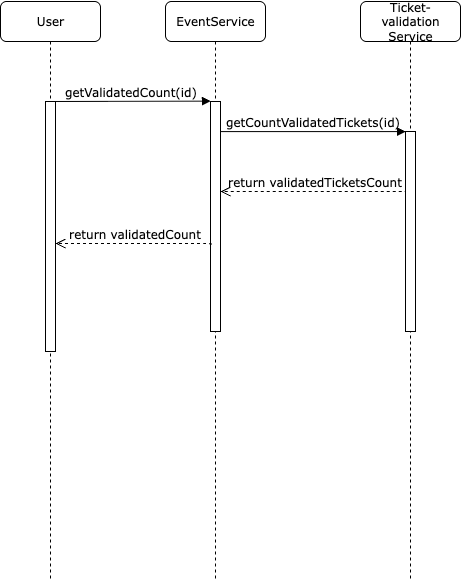

The diagram above was exported from draw.io. Its source (the exported page's mxGraphModel, read from the mxfile embedded in the PNG):
<mxGraphModel dx="1240" dy="696" grid="1" gridSize="10" guides="1" tooltips="1" connect="1" arrows="1" fold="1" page="1" pageScale="1" pageWidth="1100" pageHeight="850" background="none" math="0" shadow="0">
  <root>
    <mxCell id="0" />
    <mxCell id="1" parent="0" />
    <mxCell id="7baba1c4bc27f4b0-2" value="EventService" style="shape=umlLifeline;perimeter=lifelinePerimeter;whiteSpace=wrap;html=1;container=1;collapsible=0;recursiveResize=0;outlineConnect=0;rounded=1;shadow=0;comic=0;labelBackgroundColor=none;strokeWidth=1;fontFamily=Verdana;fontSize=12;align=center;" parent="1" vertex="1">
      <mxGeometry x="240" y="80" width="100" height="580" as="geometry" />
    </mxCell>
    <mxCell id="7baba1c4bc27f4b0-10" value="" style="html=1;points=[];perimeter=orthogonalPerimeter;rounded=0;shadow=0;comic=0;labelBackgroundColor=none;strokeWidth=1;fontFamily=Verdana;fontSize=12;align=center;" parent="7baba1c4bc27f4b0-2" vertex="1">
      <mxGeometry x="45" y="100" width="10" height="230" as="geometry" />
    </mxCell>
    <mxCell id="Q5dRWlruDlfTi5Feb2sI-1" value="return validatedTicketsCount&lt;span style=&quot;color: rgba(0, 0, 0, 0); font-family: monospace; font-size: 0px; text-align: start;&quot;&gt;%3CmxGraphModel%3E%3Croot%3E%3CmxCell%20id%3D%220%22%2F%3E%3CmxCell%20id%3D%221%22%20parent%3D%220%22%2F%3E%3CmxCell%20id%3D%222%22%20value%3D%22return%22%20style%3D%22html%3D1%3BverticalAlign%3Dbottom%3BendArrow%3Dopen%3Bdashed%3D1%3BendSize%3D8%3BlabelBackgroundColor%3Dnone%3BfontFamily%3DVerdana%3BfontSize%3D12%3BedgeStyle%3DelbowEdgeStyle%3Belbow%3Dvertical%3B%22%20edge%3D%221%22%20parent%3D%221%22%3E%3CmxGeometry%20relative%3D%221%22%20as%3D%22geometry%22%3E%3CmxPoint%20x%3D%22595%22%20y%3D%22260%22%20as%3D%22targetPoint%22%2F%3E%3CArray%20as%3D%22points%22%3E%3CmxPoint%20x%3D%22670%22%20y%3D%22260%22%2F%3E%3CmxPoint%20x%3D%22700%22%20y%3D%22260%22%2F%3E%3C%2FArray%3E%3CmxPoint%20x%3D%22725%22%20y%3D%22260%22%20as%3D%22sourcePoint%22%2F%3E%3C%2FmxGeometry%3E%3C%2FmxCell%3E%3C%2Froot%3E%3C%2FmxGraphModel%3E&lt;/span&gt;" style="html=1;verticalAlign=bottom;endArrow=open;dashed=1;endSize=8;labelBackgroundColor=none;fontFamily=Verdana;fontSize=12;edgeStyle=elbowEdgeStyle;elbow=vertical;exitX=0.1;exitY=0.29;exitDx=0;exitDy=0;exitPerimeter=0;" edge="1" parent="7baba1c4bc27f4b0-2" source="7baba1c4bc27f4b0-13">
      <mxGeometry relative="1" as="geometry">
        <mxPoint x="55" y="190" as="targetPoint" />
        <Array as="points">
          <mxPoint x="130" y="190" />
          <mxPoint x="160" y="190" />
        </Array>
        <mxPoint x="185" y="190" as="sourcePoint" />
      </mxGeometry>
    </mxCell>
    <mxCell id="7baba1c4bc27f4b0-3" value="Ticket-validation&lt;div&gt;Service&lt;/div&gt;" style="shape=umlLifeline;perimeter=lifelinePerimeter;whiteSpace=wrap;html=1;container=0;collapsible=0;recursiveResize=0;outlineConnect=0;rounded=1;shadow=0;comic=0;labelBackgroundColor=none;strokeWidth=1;fontFamily=Verdana;fontSize=12;align=center;size=40;" parent="1" vertex="1">
      <mxGeometry x="435" y="80" width="100" height="580" as="geometry" />
    </mxCell>
    <mxCell id="7baba1c4bc27f4b0-8" value="User" style="shape=umlLifeline;perimeter=lifelinePerimeter;whiteSpace=wrap;html=1;container=0;collapsible=0;recursiveResize=0;outlineConnect=0;rounded=1;shadow=0;comic=0;labelBackgroundColor=none;strokeWidth=1;fontFamily=Verdana;fontSize=12;align=center;" parent="1" vertex="1">
      <mxGeometry x="75" y="80" width="100" height="580" as="geometry" />
    </mxCell>
    <mxCell id="7baba1c4bc27f4b0-11" value="getValidatedCount(id)" style="html=1;verticalAlign=bottom;endArrow=block;entryX=0;entryY=0;labelBackgroundColor=none;fontFamily=Verdana;fontSize=12;edgeStyle=elbowEdgeStyle;elbow=vertical;" parent="1" source="7baba1c4bc27f4b0-9" target="7baba1c4bc27f4b0-10" edge="1">
      <mxGeometry relative="1" as="geometry">
        <mxPoint x="220" y="190" as="sourcePoint" />
      </mxGeometry>
    </mxCell>
    <mxCell id="7baba1c4bc27f4b0-14" value="getCountValidatedTickets(id)" style="html=1;verticalAlign=bottom;endArrow=block;entryX=0;entryY=0;labelBackgroundColor=none;fontFamily=Verdana;fontSize=12;edgeStyle=elbowEdgeStyle;elbow=vertical;" parent="1" source="7baba1c4bc27f4b0-10" target="7baba1c4bc27f4b0-13" edge="1">
      <mxGeometry relative="1" as="geometry">
        <mxPoint x="370" y="200" as="sourcePoint" />
      </mxGeometry>
    </mxCell>
    <mxCell id="7baba1c4bc27f4b0-13" value="" style="html=1;points=[];perimeter=orthogonalPerimeter;rounded=0;shadow=0;comic=0;labelBackgroundColor=none;strokeWidth=1;fontFamily=Verdana;fontSize=12;align=center;" parent="1" vertex="1">
      <mxGeometry x="480" y="210" width="10" height="200" as="geometry" />
    </mxCell>
    <mxCell id="7baba1c4bc27f4b0-9" value="" style="html=1;points=[];perimeter=orthogonalPerimeter;rounded=0;shadow=0;comic=0;labelBackgroundColor=none;strokeWidth=1;fontFamily=Verdana;fontSize=12;align=center;" parent="1" vertex="1">
      <mxGeometry x="120" y="180" width="10" height="250" as="geometry" />
    </mxCell>
    <mxCell id="Q5dRWlruDlfTi5Feb2sI-2" value="return validatedCount" style="html=1;verticalAlign=bottom;endArrow=open;dashed=1;endSize=8;labelBackgroundColor=none;fontFamily=Verdana;fontSize=12;edgeStyle=elbowEdgeStyle;elbow=vertical;exitX=0.1;exitY=0.622;exitDx=0;exitDy=0;exitPerimeter=0;" edge="1" parent="1" source="7baba1c4bc27f4b0-10">
      <mxGeometry relative="1" as="geometry">
        <mxPoint x="130" y="322" as="targetPoint" />
        <Array as="points">
          <mxPoint x="240" y="322" />
        </Array>
        <mxPoint x="340" y="320" as="sourcePoint" />
      </mxGeometry>
    </mxCell>
  </root>
</mxGraphModel>